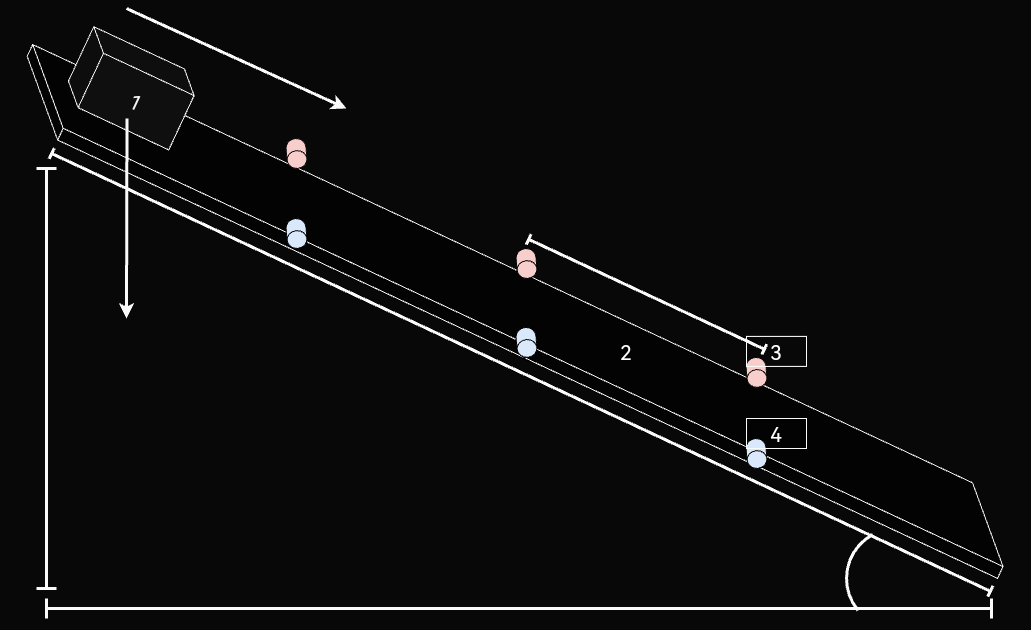

The diagram above was exported from draw.io. Its source (the exported page's mxGraphModel, read from the mxfile embedded in the PNG):
<mxGraphModel dx="2236" dy="1812" grid="1" gridSize="10" guides="1" tooltips="1" connect="1" arrows="1" fold="1" page="0" pageScale="1" pageWidth="827" pageHeight="1169" background="#080808" math="0" shadow="0">
  <root>
    <mxCell id="0" />
    <mxCell id="1" parent="0" />
    <mxCell id="9IGq_L0X8TQxTiQSzJDi-8" value="&lt;font style=&quot;font-size: 20px;&quot;&gt;2&lt;/font&gt;" style="shape=cube;whiteSpace=wrap;html=1;boundedLbl=1;backgroundOutline=1;darkOpacity=0.05;darkOpacity2=0.1;rotation=25;size=63;strokeColor=#FAFAFA;fillColor=#030303;" parent="1" vertex="1">
      <mxGeometry x="-861.39" y="-645.06" width="1100" height="76" as="geometry" />
    </mxCell>
    <mxCell id="9IGq_L0X8TQxTiQSzJDi-7" value="&lt;font color=&quot;#f7f7f7&quot; style=&quot;font-size: 20px;&quot;&gt;1&lt;/font&gt;" style="shape=cube;whiteSpace=wrap;html=1;boundedLbl=1;backgroundOutline=1;darkOpacity=0.05;darkOpacity2=0.1;rotation=25;strokeColor=#FAFAFA;fillColor=#0F0F0F;" parent="1" vertex="1">
      <mxGeometry x="-755.23" y="-870.19" width="120" height="80" as="geometry" />
    </mxCell>
    <mxCell id="9IGq_L0X8TQxTiQSzJDi-10" value="" style="shape=crossbar;whiteSpace=wrap;html=1;rounded=1;rotation=25;strokeColor=#FAFAFA;strokeWidth=3;" parent="1" vertex="1">
      <mxGeometry x="-823.33" y="-552.1" width="1035.69" height="12" as="geometry" />
    </mxCell>
    <mxCell id="9IGq_L0X8TQxTiQSzJDi-11" value="" style="shape=crossbar;whiteSpace=wrap;html=1;rounded=1;direction=south;strokeColor=#FAFAFA;strokeWidth=3;" parent="1" vertex="1">
      <mxGeometry x="-790" y="-750" width="20" height="420" as="geometry" />
    </mxCell>
    <mxCell id="DVurfl7tK8hgqaDt5xU9-3" value="" style="shape=cylinder3;whiteSpace=wrap;html=1;boundedLbl=1;backgroundOutline=1;size=8.909952622966557;fillColor=#f8cecc;strokeColor=#0A0A0A;rotation=-185;gradientColor=none;" parent="1" vertex="1">
      <mxGeometry x="-540" y="-780" width="20" height="30" as="geometry" />
    </mxCell>
    <mxCell id="DVurfl7tK8hgqaDt5xU9-4" value="" style="shape=cylinder3;whiteSpace=wrap;html=1;boundedLbl=1;backgroundOutline=1;size=8.909952622966557;fillColor=#f8cecc;strokeColor=#000000;rotation=-185;gradientColor=none;" parent="1" vertex="1">
      <mxGeometry x="-310" y="-670" width="20" height="30" as="geometry" />
    </mxCell>
    <mxCell id="DVurfl7tK8hgqaDt5xU9-5" value="" style="shape=cylinder3;whiteSpace=wrap;html=1;boundedLbl=1;backgroundOutline=1;size=8.909952622966557;fillColor=#f8cecc;strokeColor=#080808;rotation=-185;gradientColor=none;" parent="1" vertex="1">
      <mxGeometry x="-80" y="-561.1" width="20" height="30" as="geometry" />
    </mxCell>
    <mxCell id="DVurfl7tK8hgqaDt5xU9-9" value="" style="shape=cylinder3;whiteSpace=wrap;html=1;boundedLbl=1;backgroundOutline=1;size=8.909952622966557;fillColor=#dae8fc;strokeColor=#000000;rotation=-185;" parent="1" vertex="1">
      <mxGeometry x="-540" y="-700" width="20" height="30" as="geometry" />
    </mxCell>
    <mxCell id="DVurfl7tK8hgqaDt5xU9-10" value="" style="shape=cylinder3;whiteSpace=wrap;html=1;boundedLbl=1;backgroundOutline=1;size=8.909952622966557;fillColor=#dae8fc;strokeColor=#000000;rotation=-185;" parent="1" vertex="1">
      <mxGeometry x="-310" y="-591.1" width="20" height="30" as="geometry" />
    </mxCell>
    <mxCell id="DVurfl7tK8hgqaDt5xU9-11" value="" style="shape=cylinder3;whiteSpace=wrap;html=1;boundedLbl=1;backgroundOutline=1;size=8.909952622966557;fillColor=#dae8fc;strokeColor=#000000;rotation=-185;" parent="1" vertex="1">
      <mxGeometry x="-80" y="-480" width="20" height="30" as="geometry" />
    </mxCell>
    <mxCell id="DVurfl7tK8hgqaDt5xU9-17" value="" style="shape=crossbar;whiteSpace=wrap;html=1;rounded=1;rotation=25;strokeColor=#FAFAFA;strokeWidth=3;" parent="1" vertex="1">
      <mxGeometry x="-309.99999999999994" y="-630" width="260" height="11.54" as="geometry" />
    </mxCell>
    <mxCell id="idHEwyxmWycCZpmIf27r-6" value="&lt;font color=&quot;#ffffff&quot; style=&quot;font-size: 20px;&quot;&gt;2&lt;/font&gt;" style="text;html=1;strokeColor=none;fillColor=none;align=center;verticalAlign=middle;whiteSpace=wrap;rounded=0;" vertex="1" parent="1">
      <mxGeometry x="-230" y="-582.1" width="60" height="30" as="geometry" />
    </mxCell>
    <mxCell id="idHEwyxmWycCZpmIf27r-7" value="&lt;font color=&quot;#ffffff&quot; style=&quot;font-size: 20px;&quot;&gt;3&lt;/font&gt;" style="text;html=1;strokeColor=#FAFAFA;fillColor=none;align=center;verticalAlign=middle;whiteSpace=wrap;rounded=0;" vertex="1" parent="1">
      <mxGeometry x="-80" y="-582.0999999999999" width="60" height="30" as="geometry" />
    </mxCell>
    <mxCell id="idHEwyxmWycCZpmIf27r-8" value="&lt;font color=&quot;#ffffff&quot; style=&quot;font-size: 20px;&quot;&gt;4&lt;/font&gt;" style="text;html=1;strokeColor=#FAFAFA;fillColor=none;align=center;verticalAlign=middle;whiteSpace=wrap;rounded=0;" vertex="1" parent="1">
      <mxGeometry x="-80" y="-499.9999999999999" width="60" height="30" as="geometry" />
    </mxCell>
    <mxCell id="idHEwyxmWycCZpmIf27r-9" value="" style="endArrow=classic;html=1;rounded=0;strokeColor=#FAFAFA;strokeWidth=3;" edge="1" parent="1">
      <mxGeometry width="50" height="50" relative="1" as="geometry">
        <mxPoint x="-699.52" y="-800" as="sourcePoint" />
        <mxPoint x="-700" y="-600" as="targetPoint" />
      </mxGeometry>
    </mxCell>
    <mxCell id="idHEwyxmWycCZpmIf27r-11" value="" style="endArrow=classic;html=1;rounded=0;strokeColor=#FAFAFA;strokeWidth=3;" edge="1" parent="1">
      <mxGeometry width="50" height="50" relative="1" as="geometry">
        <mxPoint x="-700" y="-910" as="sourcePoint" />
        <mxPoint x="-480" y="-810" as="targetPoint" />
      </mxGeometry>
    </mxCell>
    <mxCell id="idHEwyxmWycCZpmIf27r-12" value="" style="verticalLabelPosition=bottom;verticalAlign=top;html=1;shape=mxgraph.basic.arc;startAngle=0.6397425745814755;endAngle=0.9216806137153829;strokeColor=#FAFAFA;strokeWidth=3;" vertex="1" parent="1">
      <mxGeometry x="20" y="-390" width="100" height="100" as="geometry" />
    </mxCell>
    <mxCell id="idHEwyxmWycCZpmIf27r-13" value="" style="shape=crossbar;whiteSpace=wrap;html=1;rounded=1;direction=south;strokeColor=#FAFAFA;strokeWidth=3;rotation=90;" vertex="1" parent="1">
      <mxGeometry x="-317.5" y="-782.5" width="20" height="945" as="geometry" />
    </mxCell>
  </root>
</mxGraphModel>